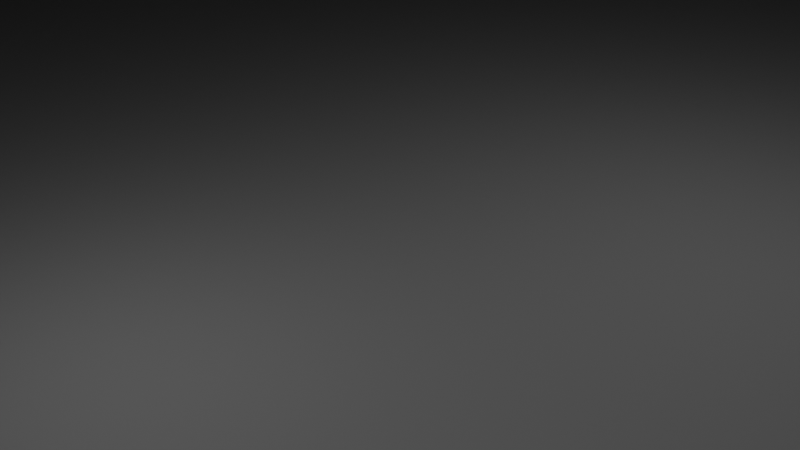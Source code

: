 # Source: hydra_persona_field.blend  (saved by Blender 3.0.42; exported with 4.5.12 LTS)
import bpy
from mathutils import Matrix  # noqa: F401  (used for matrix-valued properties, if any)

bpy.ops.wm.read_factory_settings(use_empty=True)
scene = bpy.context.scene
scene.name = 'Scene'

# ---- collections
col_collection = bpy.data.collections.new('Collection'); scene.collection.children.link(col_collection)

# ---- materials (node trees are filled in below, after node groups)
mat_groundmat_v3 = bpy.data.materials.new('GroundMat_v3')
mat_groundmat_v3.use_transparent_shadow = False

# ---- material node trees
mat_groundmat_v3.use_nodes = True; mat_groundmat_v3.node_tree.nodes.clear()
_N = mat_groundmat_v3.node_tree.nodes; _L = mat_groundmat_v3.node_tree.links
n0 = _N.new('ShaderNodeBsdfPrincipled'); n0.name = 'Principled BSDF'; n0.location = (10, 300)
n0.distribution = 'GGX'
n0.subsurface_method = 'RANDOM_WALK_SKIN'
n0.inputs[0].default_value = (0.03, 0.03, 0.03, 1.0)
n0.inputs[2].default_value = 0.95
n0.inputs[3].default_value = 1.45
n0.inputs[27].default_value = (0.0, 0.0, 0.0, 1.0)
n0.inputs[28].default_value = 1.0
n1 = _N.new('ShaderNodeOutputMaterial'); n1.name = 'Material Output'; n1.location = (300, 300)
_L.new(n0.outputs[0], n1.inputs[0])
n1.is_active_output = True

# ---- world
world_world = bpy.data.worlds.new('World'); scene.world = world_world
world_world.use_nodes = True; world_world.node_tree.nodes.clear()
_N = world_world.node_tree.nodes; _L = world_world.node_tree.links
n0 = _N.new('ShaderNodeOutputWorld'); n0.name = 'World Output'; n0.location = (300, 300)
n1 = _N.new('ShaderNodeBackground'); n1.name = 'Background'; n1.location = (10, 300)
n1.inputs[0].default_value = (0.05088, 0.05088, 0.05088, 1.0)
_L.new(n1.outputs[0], n0.inputs[0])
n0.is_active_output = True
world_world.color = (0.05088, 0.05088, 0.05088)
world_world.use_sun_shadow = False
world_world.sun_shadow_jitter_overblur = 0.0

# ---- cameras
cam_flyxioncam_v3 = bpy.data.cameras.new('FlyxionCam_v3')

# ---- lights
light_keylight_v3 = bpy.data.lights.new('KeyLight_v3', 'AREA')
light_keylight_v3.transmission_factor = 0.0
light_keylight_v3.energy = 1571.0
light_keylight_v3.shadow_soft_size = 0.25
light_keylight_v3.shadow_maximum_resolution = 0.006
light_keylight_v3.use_absolute_resolution = True
light_filllight_v3 = bpy.data.lights.new('FillLight_v3', 'AREA')
light_filllight_v3.transmission_factor = 0.0
light_filllight_v3.energy = 706.9
light_filllight_v3.shadow_soft_size = 0.25
light_filllight_v3.shadow_maximum_resolution = 0.006
light_filllight_v3.use_absolute_resolution = True
light_rimlight_v3 = bpy.data.lights.new('RimLight_v3', 'AREA')
light_rimlight_v3.transmission_factor = 0.0
light_rimlight_v3.energy = 1257.0
light_rimlight_v3.shadow_soft_size = 0.25
light_rimlight_v3.shadow_maximum_resolution = 0.006
light_rimlight_v3.use_absolute_resolution = True

# ---- meshes
me_plane = bpy.data.meshes.new('Plane')
me_plane.from_pydata([(-30.0, -30.0, 0.0), (30.0, -30.0, 0.0), (-30.0, 30.0, 0.0), (30.0, 30.0, 0.0)], [], [(0, 1, 3, 2)])
_uv = me_plane.uv_layers.new(name='UVMap')
_uv.uv.foreach_set('vector', [0.0, 0.0, 1.0, 0.0, 1.0, 1.0, 0.0, 1.0])
me_plane.materials.append(mat_groundmat_v3)
me_plane.use_remesh_fix_poles = True
me_plane.use_remesh_preserve_attributes = False
me_plane.update()

# ---- objects
ob_flyxioncam_v3 = bpy.data.objects.new('FlyxionCam_v3', cam_flyxioncam_v3)
ob_camorbit = bpy.data.objects.new('CamOrbit', None)
ob_keylight_v3 = bpy.data.objects.new('KeyLight_v3', light_keylight_v3)
ob_filllight_v3 = bpy.data.objects.new('FillLight_v3', light_filllight_v3)
ob_rimlight_v3 = bpy.data.objects.new('RimLight_v3', light_rimlight_v3)
ob_groundplane_v3 = bpy.data.objects.new('GroundPlane_v3', me_plane)

# ---- transforms, parenting, visibility, modifiers, constraints
ob_flyxioncam_v3.parent = ob_camorbit
ob_flyxioncam_v3.location = (8.0, -8.0, 6.0)
ob_flyxioncam_v3.rotation_euler = (1.1, 0.0, 0.9)
ob_camorbit.location = (0.0, 0.0, 0.0)
ob_camorbit.rotation_euler = (0.0, 0.0, 6.248)
ob_keylight_v3.location = (6.0, -5.0, 7.0)
ob_filllight_v3.location = (-5.0, -3.0, 4.0)
ob_rimlight_v3.location = (-1.0, 7.0, 7.0)
ob_groundplane_v3.location = (0.0, 0.0, -3.0)

# ---- collection membership
scene.collection.objects.link(ob_flyxioncam_v3)
scene.collection.objects.link(ob_camorbit)
scene.collection.objects.link(ob_keylight_v3)
scene.collection.objects.link(ob_filllight_v3)
scene.collection.objects.link(ob_rimlight_v3)
col_collection.objects.link(ob_groundplane_v3)

# ---- scene / render settings (as saved in the file)
scene.camera = ob_flyxioncam_v3
scene.frame_start = 1; scene.frame_end = 180; scene.frame_set(180)
scene.render.engine = 'BLENDER_EEVEE_NEXT'
scene.cycles.sampling_pattern = 'TABULATED_SOBOL'
scene.cycles.use_light_tree = False
scene.view_settings.view_transform = 'Standard'
bpy.context.view_layer.update()
